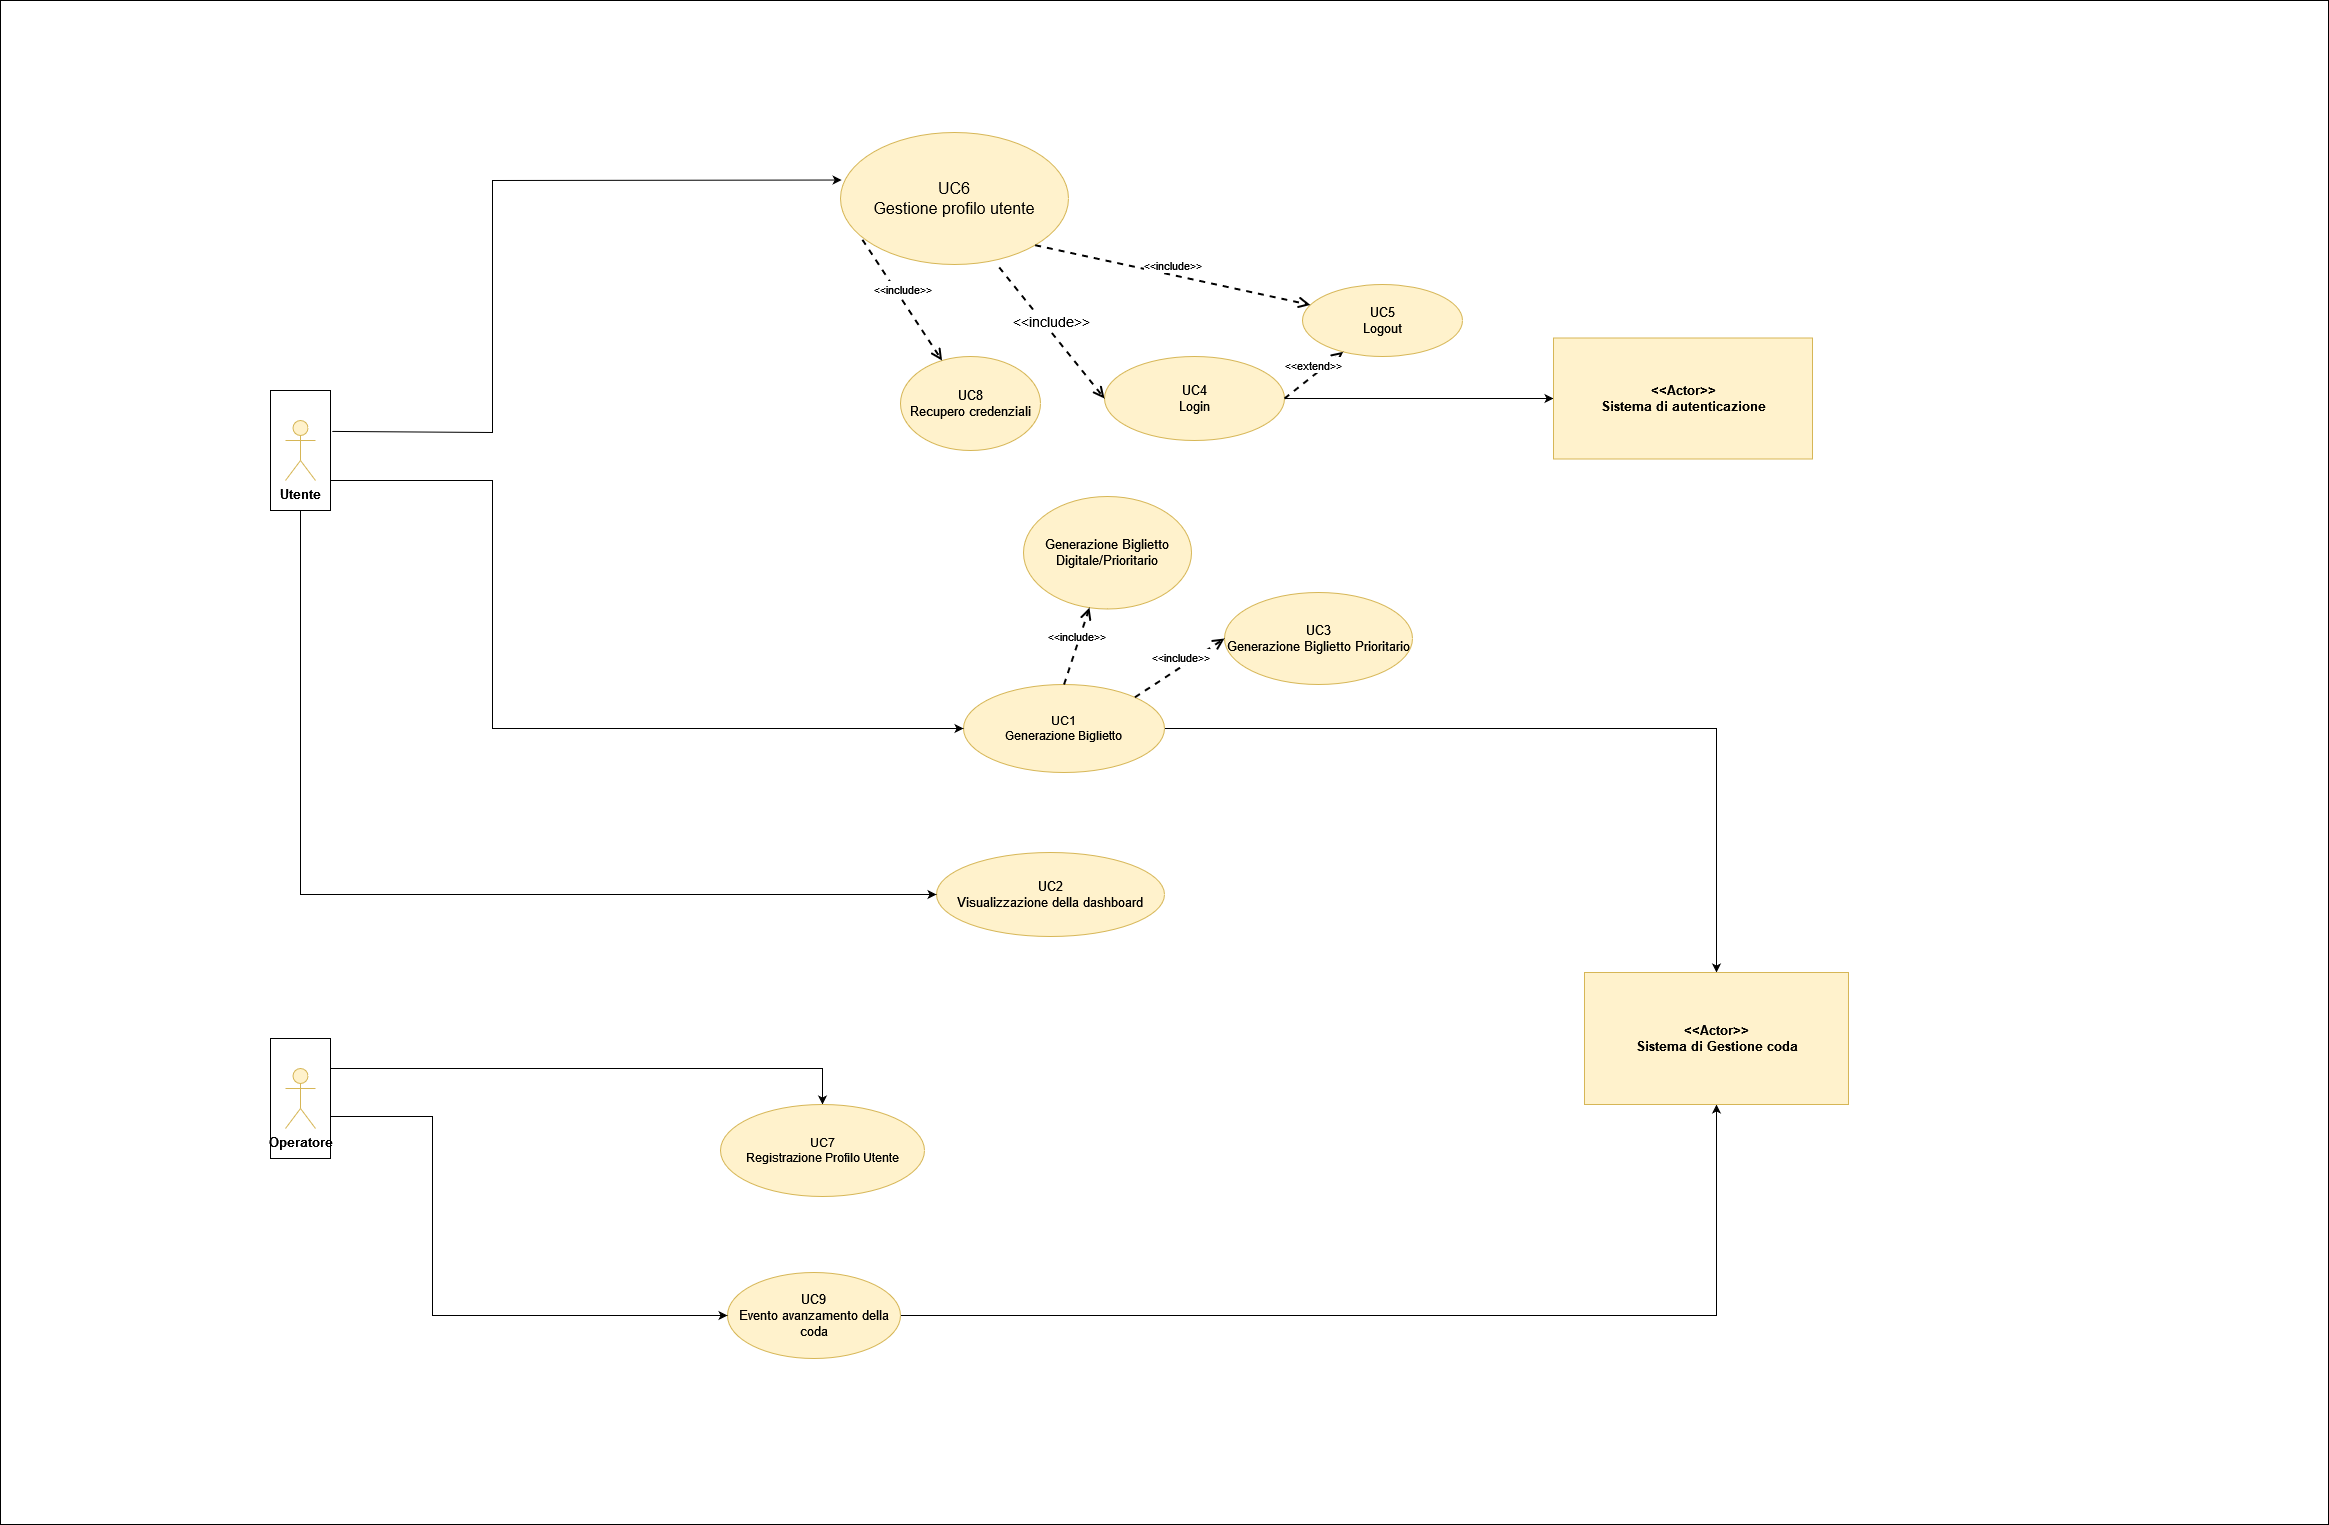

The diagram above was exported from draw.io. Its source (the exported page's mxGraphModel, read from the mxfile embedded in the PNG):
<mxGraphModel dx="3978" dy="3363" grid="1" gridSize="12" guides="1" tooltips="1" connect="1" arrows="1" fold="1" page="1" pageScale="1" pageWidth="827" pageHeight="1169" math="0" shadow="0">
  <root>
    <mxCell id="0" />
    <mxCell id="1" parent="0" />
    <mxCell id="-mf2QiseX4FQfFgN-vkn-84" value="" style="rounded=0;whiteSpace=wrap;html=1;fontSize=13;" parent="1" vertex="1">
      <mxGeometry x="-924" y="-2028" width="2328" height="1524" as="geometry" />
    </mxCell>
    <mxCell id="-mf2QiseX4FQfFgN-vkn-6" value="&lt;div&gt;&lt;font size=&quot;3&quot;&gt;UC6&lt;/font&gt;&lt;/div&gt;&lt;div&gt;&lt;font size=&quot;3&quot;&gt;Gestione profilo utente&lt;/font&gt;&lt;/div&gt;" style="ellipse;whiteSpace=wrap;html=1;fillColor=#fff2cc;strokeColor=#d6b656;" parent="1" vertex="1">
      <mxGeometry x="-84" y="-1896" width="228" height="132" as="geometry" />
    </mxCell>
    <mxCell id="wBpZdv8dJ3DG_fnE2Stx-10" style="edgeStyle=orthogonalEdgeStyle;rounded=0;orthogonalLoop=1;jettySize=auto;html=1;exitX=1;exitY=0.5;exitDx=0;exitDy=0;entryX=0.5;entryY=0;entryDx=0;entryDy=0;" edge="1" parent="1" source="-mf2QiseX4FQfFgN-vkn-9" target="-mf2QiseX4FQfFgN-vkn-48">
      <mxGeometry relative="1" as="geometry" />
    </mxCell>
    <mxCell id="-mf2QiseX4FQfFgN-vkn-9" value="&lt;div&gt;UC1&lt;/div&gt;&lt;div&gt;Generazione Biglietto&lt;/div&gt;" style="ellipse;whiteSpace=wrap;html=1;fillColor=#fff2cc;strokeColor=#d6b656;" parent="1" vertex="1">
      <mxGeometry x="39" y="-1344" width="201" height="88" as="geometry" />
    </mxCell>
    <mxCell id="-mf2QiseX4FQfFgN-vkn-11" value="Generazione Biglietto Digitale/Prioritario" style="ellipse;whiteSpace=wrap;html=1;fontSize=13;fillColor=#fff2cc;strokeColor=#d6b656;" parent="1" vertex="1">
      <mxGeometry x="99" y="-1532" width="168" height="112.5" as="geometry" />
    </mxCell>
    <mxCell id="-mf2QiseX4FQfFgN-vkn-32" value="&lt;span style=&quot;font-size: 11px;&quot;&gt;&amp;lt;&amp;lt;include&amp;gt;&amp;gt;&lt;/span&gt;" style="html=1;verticalAlign=bottom;endArrow=open;dashed=1;endSize=8;rounded=0;fontSize=13;exitX=0.5;exitY=0;exitDx=0;exitDy=0;strokeWidth=2;" parent="1" source="-mf2QiseX4FQfFgN-vkn-9" target="-mf2QiseX4FQfFgN-vkn-11" edge="1">
      <mxGeometry relative="1" as="geometry">
        <mxPoint x="597" y="-1267" as="sourcePoint" />
        <mxPoint x="517" y="-1267" as="targetPoint" />
      </mxGeometry>
    </mxCell>
    <mxCell id="-mf2QiseX4FQfFgN-vkn-33" value="&lt;div&gt;UC3&lt;/div&gt;&lt;div&gt;Generazione Biglietto Prioritario&lt;/div&gt;" style="ellipse;whiteSpace=wrap;html=1;fontSize=13;fillColor=#fff2cc;strokeColor=#d6b656;" parent="1" vertex="1">
      <mxGeometry x="300" y="-1436" width="188" height="92" as="geometry" />
    </mxCell>
    <mxCell id="-mf2QiseX4FQfFgN-vkn-34" value="&lt;span style=&quot;font-size: 11px;&quot;&gt;&amp;lt;&amp;lt;include&amp;gt;&amp;gt;&lt;/span&gt;" style="html=1;verticalAlign=bottom;endArrow=open;dashed=1;endSize=8;rounded=0;fontSize=13;entryX=0;entryY=0.5;entryDx=0;entryDy=0;exitX=1;exitY=0;exitDx=0;exitDy=0;strokeWidth=2;" parent="1" source="-mf2QiseX4FQfFgN-vkn-9" target="-mf2QiseX4FQfFgN-vkn-33" edge="1">
      <mxGeometry relative="1" as="geometry">
        <mxPoint x="729" y="-1351" as="sourcePoint" />
        <mxPoint x="649" y="-1351" as="targetPoint" />
      </mxGeometry>
    </mxCell>
    <mxCell id="-mf2QiseX4FQfFgN-vkn-35" value="&lt;div&gt;UC5&lt;/div&gt;&lt;div&gt;Logout&lt;/div&gt;" style="ellipse;whiteSpace=wrap;html=1;fontSize=13;fillColor=#fff2cc;strokeColor=#d6b656;" parent="1" vertex="1">
      <mxGeometry x="378" y="-1744" width="160" height="72" as="geometry" />
    </mxCell>
    <mxCell id="wBpZdv8dJ3DG_fnE2Stx-8" style="edgeStyle=orthogonalEdgeStyle;rounded=0;orthogonalLoop=1;jettySize=auto;html=1;exitX=1;exitY=0.5;exitDx=0;exitDy=0;entryX=0;entryY=0.5;entryDx=0;entryDy=0;" edge="1" parent="1" source="-mf2QiseX4FQfFgN-vkn-36" target="-mf2QiseX4FQfFgN-vkn-46">
      <mxGeometry relative="1" as="geometry" />
    </mxCell>
    <mxCell id="-mf2QiseX4FQfFgN-vkn-36" value="&lt;div&gt;UC4&lt;/div&gt;&lt;div&gt;Login&lt;/div&gt;" style="ellipse;whiteSpace=wrap;html=1;fontSize=13;fillColor=#fff2cc;strokeColor=#d6b656;" parent="1" vertex="1">
      <mxGeometry x="180" y="-1672" width="180" height="84" as="geometry" />
    </mxCell>
    <mxCell id="wBpZdv8dJ3DG_fnE2Stx-9" style="edgeStyle=orthogonalEdgeStyle;rounded=0;orthogonalLoop=1;jettySize=auto;html=1;exitX=1;exitY=0.5;exitDx=0;exitDy=0;entryX=0.5;entryY=1;entryDx=0;entryDy=0;" edge="1" parent="1" source="-mf2QiseX4FQfFgN-vkn-37" target="-mf2QiseX4FQfFgN-vkn-48">
      <mxGeometry relative="1" as="geometry" />
    </mxCell>
    <mxCell id="-mf2QiseX4FQfFgN-vkn-37" value="&lt;div&gt;UC9&lt;/div&gt;&lt;div&gt;Evento avanzamento della coda&lt;/div&gt;" style="ellipse;whiteSpace=wrap;html=1;fontSize=13;fillColor=#fff2cc;strokeColor=#d6b656;" parent="1" vertex="1">
      <mxGeometry x="-197" y="-756" width="173" height="86" as="geometry" />
    </mxCell>
    <mxCell id="-mf2QiseX4FQfFgN-vkn-38" value="&lt;span style=&quot;font-size: 11px;&quot;&gt;&amp;lt;&amp;lt;include&amp;gt;&amp;gt;&lt;/span&gt;" style="html=1;verticalAlign=bottom;endArrow=open;dashed=1;endSize=8;rounded=0;fontSize=13;exitX=1;exitY=1;exitDx=0;exitDy=0;strokeWidth=2;" parent="1" source="-mf2QiseX4FQfFgN-vkn-6" target="-mf2QiseX4FQfFgN-vkn-35" edge="1">
      <mxGeometry relative="1" as="geometry">
        <mxPoint x="281" y="-1636" as="sourcePoint" />
        <mxPoint x="201" y="-1636" as="targetPoint" />
      </mxGeometry>
    </mxCell>
    <mxCell id="-mf2QiseX4FQfFgN-vkn-39" value="&lt;span style=&quot;font-size: 14px;&quot;&gt;&amp;lt;&amp;lt;include&amp;gt;&amp;gt;&lt;/span&gt;" style="html=1;verticalAlign=bottom;endArrow=open;dashed=1;endSize=8;rounded=0;fontSize=14;entryX=0;entryY=0.5;entryDx=0;entryDy=0;exitX=0.696;exitY=1.022;exitDx=0;exitDy=0;strokeWidth=2;exitPerimeter=0;" parent="1" source="-mf2QiseX4FQfFgN-vkn-6" target="-mf2QiseX4FQfFgN-vkn-36" edge="1">
      <mxGeometry relative="1" as="geometry">
        <mxPoint x="272" y="-1636" as="sourcePoint" />
        <mxPoint x="192" y="-1636" as="targetPoint" />
      </mxGeometry>
    </mxCell>
    <mxCell id="-mf2QiseX4FQfFgN-vkn-40" value="&lt;span style=&quot;font-size: 11px;&quot;&gt;&amp;lt;&amp;lt;extend&amp;gt;&amp;gt;&lt;/span&gt;" style="html=1;verticalAlign=bottom;endArrow=open;dashed=1;endSize=8;rounded=0;fontSize=13;exitX=1;exitY=0.5;exitDx=0;exitDy=0;strokeWidth=2;" parent="1" source="-mf2QiseX4FQfFgN-vkn-36" target="-mf2QiseX4FQfFgN-vkn-35" edge="1">
      <mxGeometry relative="1" as="geometry">
        <mxPoint x="-58.99981978167989" y="-1665.5001276546436" as="sourcePoint" />
        <mxPoint x="-24" y="-1565" as="targetPoint" />
      </mxGeometry>
    </mxCell>
    <mxCell id="-mf2QiseX4FQfFgN-vkn-41" value="&lt;div&gt;UC2&lt;/div&gt;&lt;div&gt;Visualizzazione della dashboard&lt;/div&gt;" style="ellipse;whiteSpace=wrap;html=1;fontSize=13;fillColor=#fff2cc;strokeColor=#d6b656;" parent="1" vertex="1">
      <mxGeometry x="12" y="-1176" width="228" height="84" as="geometry" />
    </mxCell>
    <mxCell id="-mf2QiseX4FQfFgN-vkn-46" value="&lt;b&gt;&amp;lt;&amp;lt;Actor&amp;gt;&amp;gt;&lt;br&gt;Sistema di autenticazione&lt;/b&gt;" style="html=1;fontSize=13;fillColor=#fff2cc;strokeColor=#d6b656;" parent="1" vertex="1">
      <mxGeometry x="629" y="-1690.5" width="259" height="121" as="geometry" />
    </mxCell>
    <mxCell id="-mf2QiseX4FQfFgN-vkn-48" value="&lt;b&gt;&amp;lt;&amp;lt;Actor&amp;gt;&amp;gt;&lt;br&gt;Sistema di Gestione coda&lt;/b&gt;" style="html=1;fontSize=13;fillColor=#fff2cc;strokeColor=#d6b656;" parent="1" vertex="1">
      <mxGeometry x="660" y="-1056" width="264" height="132" as="geometry" />
    </mxCell>
    <mxCell id="wBpZdv8dJ3DG_fnE2Stx-5" style="edgeStyle=orthogonalEdgeStyle;rounded=0;orthogonalLoop=1;jettySize=auto;html=1;exitX=0.25;exitY=0;exitDx=0;exitDy=0;entryX=0.5;entryY=0;entryDx=0;entryDy=0;" edge="1" parent="1" source="wBpZdv8dJ3DG_fnE2Stx-11" target="wBpZdv8dJ3DG_fnE2Stx-4">
      <mxGeometry relative="1" as="geometry" />
    </mxCell>
    <mxCell id="-mf2QiseX4FQfFgN-vkn-53" value="&lt;div&gt;UC8&lt;/div&gt;&lt;div&gt;Recupero credenziali&lt;/div&gt;" style="ellipse;whiteSpace=wrap;html=1;fontSize=13;fillColor=#fff2cc;strokeColor=#d6b656;" parent="1" vertex="1">
      <mxGeometry x="-24" y="-1672" width="140" height="94" as="geometry" />
    </mxCell>
    <mxCell id="-mf2QiseX4FQfFgN-vkn-58" value="&lt;span style=&quot;font-size: 11px;&quot;&gt;&amp;lt;&amp;lt;include&amp;gt;&amp;gt;&lt;/span&gt;" style="html=1;verticalAlign=bottom;endArrow=open;dashed=1;endSize=8;rounded=0;fontSize=13;exitX=0.096;exitY=0.812;exitDx=0;exitDy=0;strokeWidth=2;exitPerimeter=0;" parent="1" source="-mf2QiseX4FQfFgN-vkn-6" target="-mf2QiseX4FQfFgN-vkn-53" edge="1">
      <mxGeometry relative="1" as="geometry">
        <mxPoint x="637" y="-1842" as="sourcePoint" />
        <mxPoint x="637" y="-1768" as="targetPoint" />
      </mxGeometry>
    </mxCell>
    <mxCell id="-mf2QiseX4FQfFgN-vkn-75" value="" style="endArrow=classic;html=1;rounded=0;shadow=0;sketch=0;fontSize=13;entryX=0;entryY=0.5;entryDx=0;entryDy=0;strokeWidth=1;" parent="1" target="-mf2QiseX4FQfFgN-vkn-37" edge="1">
      <mxGeometry width="50" height="50" relative="1" as="geometry">
        <mxPoint x="-600" y="-912" as="sourcePoint" />
        <mxPoint x="-388.9999999999927" y="-698" as="targetPoint" />
        <Array as="points">
          <mxPoint x="-492" y="-912" />
          <mxPoint x="-492" y="-713" />
        </Array>
      </mxGeometry>
    </mxCell>
    <mxCell id="-mf2QiseX4FQfFgN-vkn-76" value="" style="endArrow=classic;html=1;rounded=0;shadow=0;sketch=0;fontSize=13;entryX=0;entryY=0.5;entryDx=0;entryDy=0;exitX=0.75;exitY=0;exitDx=0;exitDy=0;" parent="1" source="wBpZdv8dJ3DG_fnE2Stx-6" target="-mf2QiseX4FQfFgN-vkn-9" edge="1">
      <mxGeometry width="50" height="50" relative="1" as="geometry">
        <mxPoint x="960" y="-1186" as="sourcePoint" />
        <mxPoint x="1010" y="-1236" as="targetPoint" />
        <Array as="points">
          <mxPoint x="-432" y="-1548" />
          <mxPoint x="-432" y="-1300" />
        </Array>
      </mxGeometry>
    </mxCell>
    <mxCell id="-mf2QiseX4FQfFgN-vkn-81" value="" style="endArrow=classic;html=1;rounded=0;shadow=0;sketch=0;fontSize=13;entryX=0.005;entryY=0.36;entryDx=0;entryDy=0;strokeWidth=1;exitX=0.341;exitY=-0.029;exitDx=0;exitDy=0;exitPerimeter=0;entryPerimeter=0;" parent="1" target="-mf2QiseX4FQfFgN-vkn-6" edge="1" source="wBpZdv8dJ3DG_fnE2Stx-6">
      <mxGeometry width="50" height="50" relative="1" as="geometry">
        <mxPoint x="-578" y="-1380" as="sourcePoint" />
        <mxPoint x="326" y="-1284" as="targetPoint" />
        <Array as="points">
          <mxPoint x="-432" y="-1596" />
          <mxPoint x="-432" y="-1848" />
        </Array>
      </mxGeometry>
    </mxCell>
    <mxCell id="-mf2QiseX4FQfFgN-vkn-125" value="" style="endArrow=classic;html=1;rounded=0;shadow=0;sketch=0;strokeWidth=1;fontSize=14;entryX=0;entryY=0.5;entryDx=0;entryDy=0;exitX=1;exitY=0.5;exitDx=0;exitDy=0;" parent="1" source="wBpZdv8dJ3DG_fnE2Stx-6" target="-mf2QiseX4FQfFgN-vkn-41" edge="1">
      <mxGeometry width="50" height="50" relative="1" as="geometry">
        <mxPoint x="264" y="-1426" as="sourcePoint" />
        <mxPoint x="314" y="-1476" as="targetPoint" />
        <Array as="points">
          <mxPoint x="-624" y="-1134" />
        </Array>
      </mxGeometry>
    </mxCell>
    <mxCell id="wBpZdv8dJ3DG_fnE2Stx-4" value="&lt;div&gt;UC7&lt;/div&gt;&lt;div&gt;Registrazione Profilo Utente&lt;/div&gt;" style="ellipse;whiteSpace=wrap;html=1;fillColor=#fff2cc;strokeColor=#d6b656;" vertex="1" parent="1">
      <mxGeometry x="-204" y="-924" width="204" height="92" as="geometry" />
    </mxCell>
    <mxCell id="wBpZdv8dJ3DG_fnE2Stx-6" value="" style="rounded=0;html=1;rotation=90;whiteSpace=wrap;" vertex="1" parent="1">
      <mxGeometry x="-684" y="-1608" width="120" height="60" as="geometry" />
    </mxCell>
    <mxCell id="-mf2QiseX4FQfFgN-vkn-45" value="Utente" style="shape=umlActor;verticalLabelPosition=bottom;verticalAlign=top;html=1;fontSize=13;fillColor=#fff2cc;strokeColor=#d6b656;fontStyle=1" parent="1" vertex="1">
      <mxGeometry x="-639" y="-1608" width="30" height="60" as="geometry" />
    </mxCell>
    <mxCell id="wBpZdv8dJ3DG_fnE2Stx-11" value="" style="rounded=0;html=1;rotation=90;whiteSpace=wrap;" vertex="1" parent="1">
      <mxGeometry x="-684" y="-960" width="120" height="60" as="geometry" />
    </mxCell>
    <mxCell id="-mf2QiseX4FQfFgN-vkn-51" value="&lt;b&gt;Operatore&lt;/b&gt;" style="shape=umlActor;verticalLabelPosition=bottom;verticalAlign=top;html=1;fontSize=13;fillColor=#fff2cc;strokeColor=#d6b656;" parent="1" vertex="1">
      <mxGeometry x="-639" y="-960" width="30" height="60" as="geometry" />
    </mxCell>
  </root>
</mxGraphModel>